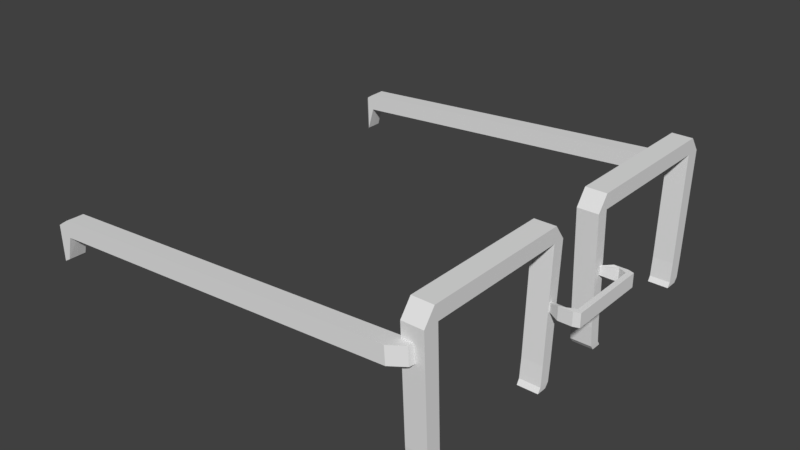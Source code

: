# Source: glasses.blend  (saved by Blender 2.79.0; exported with 4.5.12 LTS)
import bpy
from mathutils import Matrix  # noqa: F401  (used for matrix-valued properties, if any)

bpy.ops.wm.read_factory_settings(use_empty=True)
scene = bpy.context.scene
scene.name = 'Scene'

# ---- collections
col_collection_1 = bpy.data.collections.new('Collection 1'); scene.collection.children.link(col_collection_1)
col_collection_4 = bpy.data.collections.new('Collection 4'); scene.collection.children.link(col_collection_4)

# ---- materials (node trees are filled in below, after node groups)
mat_material = bpy.data.materials.new('Material')
mat_material.alpha_threshold = 0.0
mat_material.use_transparent_shadow = False
mat_material.roughness = 0.5
mat_material.line_color = (0.0, 0.0, 0.0, 1.0)

# ---- material node trees

# ---- world
world_world = bpy.data.worlds.new('World'); scene.world = world_world
world_world.color = (0.05088, 0.05088, 0.05088)
world_world.use_sun_shadow = False
world_world.sun_shadow_jitter_overblur = 0.0
world_world.cycles.sampling_method = 'MANUAL'

# ---- meshes
me_cube_001 = bpy.data.meshes.new('Cube.001')
me_cube_001.from_pydata([(-0.8269, -1.0, -1.0), (-0.8269, -1.0, 1.0), (-0.8269, 1.0, -1.0), (-0.8269, 1.0, 1.0), (1.173, -1.0, -1.0), (1.173, -1.0, 1.0), (1.173, 1.0, -1.0), (1.173, 1.0, 1.0), (0.07011, 0.9531, -1.0), (0.07011, -0.9531, -1.0), (0.07011, -0.9531, 1.0), (0.07011, 0.9531, 1.0), (2.07, -0.9531, -1.0), (2.07, 0.9531, -1.0), (2.07, 0.9531, 1.0), (2.07, -0.9531, 1.0), (1.294, 0.8612, -1.0), (1.294, -0.8612, -1.0), (1.294, -0.8612, 1.0), (1.294, 0.8612, 1.0), (2.07, -0.8612, -1.0), (2.07, 0.8612, -1.0), (2.07, 0.8612, 1.0), (2.07, -0.8612, 1.0), (-2.196, -0.8372, -0.5257), (-2.512, -0.9068, -0.5257), (-2.512, -0.9068, 0.5257), (-2.196, 0.8372, 0.5257), (-2.512, 0.9068, 0.5257), (-2.512, 0.9068, -0.5257), (-2.196, 0.8372, -0.5257), (-2.196, -0.8372, 0.5257)], [], [(1, 10, 31, 26), (2, 3, 7, 6), (12, 15, 5, 4), (4, 5, 1, 0), (9, 12, 4, 0), (15, 10, 1, 5), (7, 3, 11, 14), (23, 18, 10, 15), (2, 6, 13, 8), (17, 20, 12, 9), (6, 7, 14, 13), (20, 23, 15, 12), (8, 11, 27, 30), (16, 19, 11, 8), (9, 10, 18, 17), (17, 18, 19, 16), (13, 14, 22, 21), (21, 22, 23, 20), (8, 13, 21, 16), (16, 21, 20, 17), (14, 11, 19, 22), (22, 19, 18, 23), (30, 27, 28, 29), (25, 26, 31, 24), (3, 2, 29, 28), (2, 8, 30, 29), (0, 1, 26, 25), (10, 9, 24, 31), (11, 3, 28, 27), (9, 0, 25, 24)])
me_cube_001.use_remesh_preserve_volume = False
me_cube_001.use_remesh_preserve_attributes = False
me_cube_001.use_mirror_vertex_groups = False
me_cube_001.update()
me_cube = bpy.data.meshes.new('Cube')
me_cube.from_pydata([(1.0, -0.5017, -1.0), (1.0, -2.502, -1.0), (-1.0, -2.502, -1.0), (-1.0, -0.5017, -1.0), (1.0, -0.5017, 1.0), (1.0, -2.502, 1.0), (-1.0, -2.502, 1.0), (-1.0, -0.5017, 1.0), (1.0, -2.324, -1.0), (-1.0, -2.324, -1.0), (1.0, -2.324, 1.0), (-1.0, -2.324, 1.0), (-1.0, -0.6437, -1.0), (-1.0, -0.6437, 1.0), (1.0, -0.6437, -1.0), (1.0, -0.6437, 1.0), (1.0, -0.3561, 0.8014), (1.0, -2.65, 0.8014), (-1.0, -2.65, 0.8014), (-1.0, -0.3561, 0.8014), (-1.0, -2.446, 0.8014), (1.0, -2.446, 0.8014), (1.0, -0.519, 0.8014), (-1.0, -0.519, 0.8014), (-1.0, -2.385, -0.6681), (1.0, -2.385, -0.6681), (1.0, -2.576, -0.6681), (-1.0, -2.576, -0.6681), (1.0, -0.5813, -0.6681), (-1.0, -0.5813, -0.6681), (1.0, -0.4289, -0.6681), (-1.0, -0.4289, -0.6681), (-1.011, -2.364, -0.9361), (1.011, -2.364, -0.9361), (1.011, -2.551, -0.9361), (-1.011, -2.551, -0.9361), (1.011, -0.6025, -0.9361), (-1.011, -0.6025, -0.9361), (1.011, -0.4536, -0.9361), (-1.011, -0.4536, -0.9361), (1.0, 0.5017, -1.0), (1.0, 2.502, -1.0), (-1.0, 2.502, -1.0), (-1.0, 0.5017, -1.0), (1.0, 0.5017, 1.0), (1.0, 2.502, 1.0), (-1.0, 2.502, 1.0), (-1.0, 0.5017, 1.0), (1.0, 2.324, -1.0), (-1.0, 2.324, -1.0), (1.0, 2.324, 1.0), (-1.0, 2.324, 1.0), (-1.0, 0.6437, -1.0), (-1.0, 0.6437, 1.0), (1.0, 0.6437, -1.0), (1.0, 0.6437, 1.0), (1.0, 0.3561, 0.8014), (1.0, 2.65, 0.8014), (-1.0, 2.65, 0.8014), (-1.0, 0.3561, 0.8014), (-1.0, 2.446, 0.8014), (1.0, 2.446, 0.8014), (1.0, 0.519, 0.8014), (-1.0, 0.519, 0.8014), (-1.0, 2.385, -0.6681), (1.0, 2.385, -0.6681), (1.0, 2.576, -0.6681), (-1.0, 2.576, -0.6681), (1.0, 0.5813, -0.6681), (-1.0, 0.5813, -0.6681), (1.0, 0.4289, -0.6681), (-1.0, 0.4289, -0.6681), (-1.011, 2.364, -0.9361), (1.011, 2.364, -0.9361), (1.011, 2.551, -0.9361), (-1.011, 2.551, -0.9361), (1.011, 0.6025, -0.9361), (-1.011, 0.6025, -0.9361), (1.011, 0.4536, -0.9361), (-1.011, 0.4536, -0.9361)], [], [(8, 1, 2, 9), (10, 11, 6, 5), (21, 10, 5, 17), (17, 5, 6, 18), (23, 13, 7, 19), (38, 0, 3, 39), (18, 6, 11, 20), (22, 15, 10, 21), (15, 13, 11, 10), (22, 21, 20, 23), (0, 14, 12, 3), (4, 7, 13, 15), (16, 4, 15, 22), (20, 11, 13, 23), (24, 20, 21, 25), (30, 16, 22, 28), (37, 12, 14, 36), (27, 18, 20, 24), (4, 16, 19, 7), (29, 23, 19, 31), (26, 17, 18, 27), (25, 21, 17, 26), (33, 25, 26, 34), (34, 26, 27, 35), (35, 27, 24, 32), (32, 24, 25, 33), (37, 29, 31, 39), (23, 29, 28, 22), (38, 30, 28, 36), (16, 30, 31, 19), (9, 32, 33, 8), (2, 35, 32, 9), (1, 34, 35, 2), (8, 33, 34, 1), (0, 38, 36, 14), (12, 37, 39, 3), (29, 37, 36, 28), (30, 38, 39, 31), (48, 49, 42, 41), (50, 45, 46, 51), (61, 57, 45, 50), (57, 58, 46, 45), (63, 59, 47, 53), (78, 79, 43, 40), (58, 60, 51, 46), (62, 61, 50, 55), (55, 50, 51, 53), (62, 63, 60, 61), (40, 43, 52, 54), (44, 55, 53, 47), (56, 62, 55, 44), (60, 63, 53, 51), (64, 65, 61, 60), (70, 68, 62, 56), (77, 76, 54, 52), (67, 64, 60, 58), (44, 47, 59, 56), (69, 71, 59, 63), (66, 67, 58, 57), (65, 66, 57, 61), (73, 74, 66, 65), (74, 75, 67, 66), (75, 72, 64, 67), (72, 73, 65, 64), (77, 79, 71, 69), (63, 62, 68, 69), (78, 76, 68, 70), (56, 59, 71, 70), (49, 48, 73, 72), (42, 49, 72, 75), (41, 42, 75, 74), (48, 41, 74, 73), (40, 54, 76, 78), (52, 43, 79, 77), (69, 68, 76, 77), (70, 71, 79, 78)])
me_cube.materials.append(mat_material)
me_cube.use_remesh_preserve_volume = False
me_cube.use_remesh_preserve_attributes = False
me_cube.use_mirror_vertex_groups = False
me_cube.update()
me_cube_002 = bpy.data.meshes.new('Cube.002')
me_cube_002.from_pydata([(-1.969, 23.58, -2.774), (-1.975, 23.58, 1.497), (-1.982, 25.14, -2.774), (-1.987, 25.14, 1.497), (0.01402, 23.14, 3.468), (0.008423, 23.14, 5.464), (-0.06642, 25.14, 3.344), (-0.07202, 25.14, 5.34), (-1.982, 24.14, -2.774), (-1.987, 24.14, 1.497), (0.005628, 24.14, 3.455), (3.183e-05, 24.14, 5.451), (-1.919, 25.14, 0.4875), (-1.924, 25.14, 2.483), (-1.916, 23.14, 0.4916), (-1.922, 23.14, 2.487), (-1.922, 24.14, 2.487), (-1.916, 24.14, 0.4912), (-1.95, 25.14, -2.326), (-1.954, 23.14, 1.992), (-1.949, 24.14, -2.324), (-1.956, 25.14, 1.99), (-1.949, 23.14, -2.324), (-1.955, 24.14, 1.992), (-1.969, -23.58, -2.774), (-1.975, -23.58, 1.497), (-1.982, -25.14, -2.774), (-1.987, -25.14, 1.497), (0.01402, -23.14, 3.468), (0.008423, -23.14, 5.464), (-0.06642, -25.14, 3.344), (-0.07202, -25.14, 5.34), (-1.982, -24.14, -2.774), (-1.987, -24.14, 1.497), (0.005628, -24.14, 3.455), (3.183e-05, -24.14, 5.451), (-1.919, -25.14, 0.4875), (-1.924, -25.14, 2.483), (-1.916, -23.14, 0.4916), (-1.922, -23.14, 2.487), (-1.922, -24.14, 2.487), (-1.916, -24.14, 0.4912), (-1.95, -25.14, -2.326), (-1.954, -23.14, 1.992), (-1.949, -24.14, -2.324), (-1.956, -25.14, 1.99), (-1.949, -23.14, -2.324), (-1.955, -24.14, 1.992)], [], [(8, 9, 3, 2), (12, 13, 7, 6), (10, 11, 5, 4), (22, 19, 1, 0), (17, 10, 4, 14), (23, 9, 1, 19), (21, 3, 9, 23), (12, 6, 10, 17), (6, 7, 11, 10), (0, 1, 9, 8), (18, 12, 17, 20), (7, 13, 16, 11), (11, 16, 15, 5), (20, 17, 14, 22), (4, 5, 15, 14), (18, 21, 13, 12), (2, 3, 21, 18), (8, 20, 22, 0), (2, 18, 20, 8), (13, 21, 23, 16), (16, 23, 19, 15), (14, 15, 19, 22), (32, 26, 27, 33), (36, 30, 31, 37), (34, 28, 29, 35), (46, 24, 25, 43), (41, 38, 28, 34), (47, 43, 25, 33), (45, 47, 33, 27), (36, 41, 34, 30), (30, 34, 35, 31), (24, 32, 33, 25), (42, 44, 41, 36), (31, 35, 40, 37), (35, 29, 39, 40), (44, 46, 38, 41), (28, 38, 39, 29), (42, 36, 37, 45), (26, 42, 45, 27), (32, 24, 46, 44), (26, 32, 44, 42), (37, 40, 47, 45), (40, 39, 43, 47), (38, 46, 43, 39)])
me_cube_002.use_remesh_preserve_volume = False
me_cube_002.use_remesh_preserve_attributes = False
me_cube_002.use_mirror_vertex_groups = False
me_cube_002.update()

# ---- objects
ob_cube_001 = bpy.data.objects.new('Cube.001', me_cube_001)
ob_cube = bpy.data.objects.new('Cube', me_cube)
ob_cube_002 = bpy.data.objects.new('Cube.002', me_cube_002)

# ---- transforms, parenting, visibility, modifiers, constraints
ob_cube_001.location = (0.3433, -0.005212, 0.05164)
ob_cube_001.scale = (0.09052, 0.5712, 0.09052)
ob_cube_001.lineart.crease_threshold = 0.0
ob_cube.location = (0.0, 0.0, 0.0)
ob_cube.scale = (0.1386, 1.0, 1.0)
ob_cube.lock_rotations_4d = False
ob_cube.empty_display_type = 'ARROWS'
ob_cube.lineart.crease_threshold = 0.0
ob_cube_002.location = (0.0, 0.0, 0.0)
ob_cube_002.scale = (2.631, 0.1122, 0.1122)
ob_cube_002.lineart.crease_threshold = 0.0

# ---- collection membership
col_collection_1.objects.link(ob_cube_001)
col_collection_1.objects.link(ob_cube)
col_collection_4.objects.link(ob_cube_002)

# ---- scene / render settings (as saved in the file)
scene.frame_start = 1; scene.frame_end = 250; scene.frame_set(1)
scene.render.engine = 'BLENDER_EEVEE_NEXT'
scene.render.resolution_percentage = 50
scene.render.dither_intensity = 0.0
scene.cycles.use_denoising = False
scene.cycles.samples = 128
scene.cycles.sampling_pattern = 'TABULATED_SOBOL'
scene.cycles.use_adaptive_sampling = False
scene.cycles.use_light_tree = False
scene.cycles.blur_glossy = 0.0
scene.cycles.sample_clamp_indirect = 0.0
scene.view_settings.view_transform = 'Standard'
bpy.context.view_layer.update()

# ---- added for rendering (the .blend has no active camera and no usable light): camera, sun
cam_auto = bpy.data.cameras.new('AutoCamera')
cam_auto.lens = 50.0
cam_auto.sensor_width = 36.0
cam_auto.clip_end = 1000.0
ob_auto_camera = bpy.data.objects.new('AutoCamera', cam_auto)
scene.collection.objects.link(ob_auto_camera)
ob_auto_camera.location = (5.33574, -9.2219, 6.14793)
ob_auto_camera.rotation_euler = (1.09748, -7.21219e-08, 0.694738)
scene.camera = ob_auto_camera
light_auto_sun = bpy.data.lights.new('AutoSun', 'SUN')
light_auto_sun.energy = 3.0
light_auto_sun.angle = 0.0523599
ob_auto_sun = bpy.data.objects.new('AutoSun', light_auto_sun)
scene.collection.objects.link(ob_auto_sun)
ob_auto_sun.rotation_euler = (0.872665, 0.174533, 0.523599)
bpy.context.view_layer.update()

